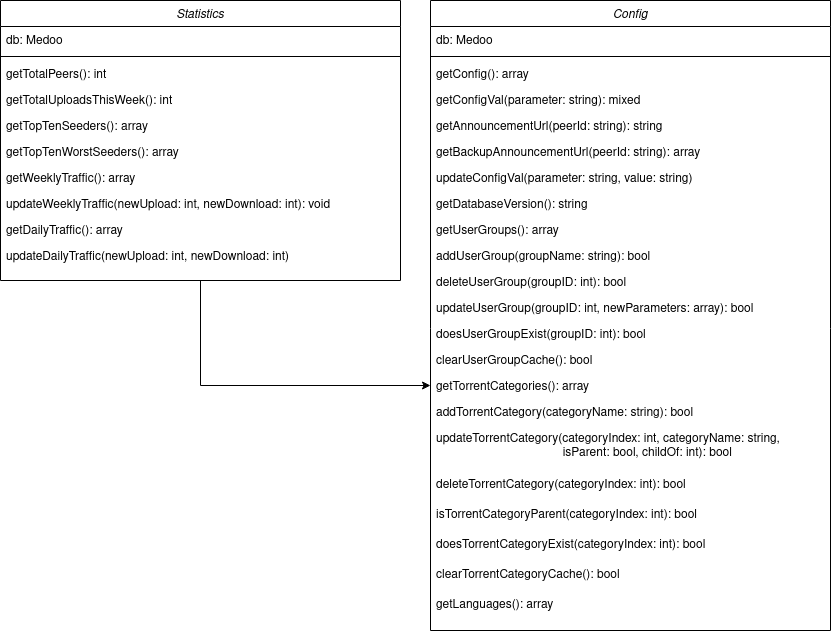

The diagram above was exported from draw.io. Its source (the exported page's mxGraphModel, read from the mxfile embedded in the PNG):
<mxGraphModel dx="1120" dy="488" grid="1" gridSize="10" guides="1" tooltips="1" connect="1" arrows="1" fold="1" page="1" pageScale="1" pageWidth="827" pageHeight="1169" math="0" shadow="0">
  <root>
    <mxCell id="WIyWlLk6GJQsqaUBKTNV-0" />
    <mxCell id="WIyWlLk6GJQsqaUBKTNV-1" parent="WIyWlLk6GJQsqaUBKTNV-0" />
    <mxCell id="mgmrJAIhjQYuaZr03HoU-44" style="edgeStyle=orthogonalEdgeStyle;rounded=0;orthogonalLoop=1;jettySize=auto;html=1;exitX=0.5;exitY=1;exitDx=0;exitDy=0;entryX=0;entryY=0.5;entryDx=0;entryDy=0;" edge="1" parent="WIyWlLk6GJQsqaUBKTNV-1" source="zkfFHV4jXpPFQw0GAbJ--0" target="mgmrJAIhjQYuaZr03HoU-35">
      <mxGeometry relative="1" as="geometry" />
    </mxCell>
    <mxCell id="zkfFHV4jXpPFQw0GAbJ--0" value="Statistics" style="swimlane;fontStyle=2;align=center;verticalAlign=top;childLayout=stackLayout;horizontal=1;startSize=26;horizontalStack=0;resizeParent=1;resizeLast=0;collapsible=1;marginBottom=0;rounded=0;shadow=0;strokeWidth=1;" parent="WIyWlLk6GJQsqaUBKTNV-1" vertex="1">
      <mxGeometry x="40" y="120" width="400" height="280" as="geometry">
        <mxRectangle x="230" y="140" width="160" height="26" as="alternateBounds" />
      </mxGeometry>
    </mxCell>
    <mxCell id="zkfFHV4jXpPFQw0GAbJ--1" value="db: Medoo" style="text;align=left;verticalAlign=top;spacingLeft=4;spacingRight=4;overflow=hidden;rotatable=0;points=[[0,0.5],[1,0.5]];portConstraint=eastwest;" parent="zkfFHV4jXpPFQw0GAbJ--0" vertex="1">
      <mxGeometry y="26" width="400" height="26" as="geometry" />
    </mxCell>
    <mxCell id="zkfFHV4jXpPFQw0GAbJ--4" value="" style="line;html=1;strokeWidth=1;align=left;verticalAlign=middle;spacingTop=-1;spacingLeft=3;spacingRight=3;rotatable=0;labelPosition=right;points=[];portConstraint=eastwest;" parent="zkfFHV4jXpPFQw0GAbJ--0" vertex="1">
      <mxGeometry y="52" width="400" height="8" as="geometry" />
    </mxCell>
    <mxCell id="zkfFHV4jXpPFQw0GAbJ--5" value="getTotalPeers(): int" style="text;align=left;verticalAlign=top;spacingLeft=4;spacingRight=4;overflow=hidden;rotatable=0;points=[[0,0.5],[1,0.5]];portConstraint=eastwest;" parent="zkfFHV4jXpPFQw0GAbJ--0" vertex="1">
      <mxGeometry y="60" width="400" height="26" as="geometry" />
    </mxCell>
    <mxCell id="mgmrJAIhjQYuaZr03HoU-0" value="getTotalUploadsThisWeek(): int" style="text;align=left;verticalAlign=top;spacingLeft=4;spacingRight=4;overflow=hidden;rotatable=0;points=[[0,0.5],[1,0.5]];portConstraint=eastwest;" vertex="1" parent="zkfFHV4jXpPFQw0GAbJ--0">
      <mxGeometry y="86" width="400" height="26" as="geometry" />
    </mxCell>
    <mxCell id="mgmrJAIhjQYuaZr03HoU-2" value="getTopTenSeeders(): array" style="text;align=left;verticalAlign=top;spacingLeft=4;spacingRight=4;overflow=hidden;rotatable=0;points=[[0,0.5],[1,0.5]];portConstraint=eastwest;" vertex="1" parent="zkfFHV4jXpPFQw0GAbJ--0">
      <mxGeometry y="112" width="400" height="26" as="geometry" />
    </mxCell>
    <mxCell id="mgmrJAIhjQYuaZr03HoU-3" value="getTopTenWorstSeeders(): array" style="text;align=left;verticalAlign=top;spacingLeft=4;spacingRight=4;overflow=hidden;rotatable=0;points=[[0,0.5],[1,0.5]];portConstraint=eastwest;" vertex="1" parent="zkfFHV4jXpPFQw0GAbJ--0">
      <mxGeometry y="138" width="400" height="26" as="geometry" />
    </mxCell>
    <mxCell id="mgmrJAIhjQYuaZr03HoU-4" value="getWeeklyTraffic(): array" style="text;align=left;verticalAlign=top;spacingLeft=4;spacingRight=4;overflow=hidden;rotatable=0;points=[[0,0.5],[1,0.5]];portConstraint=eastwest;" vertex="1" parent="zkfFHV4jXpPFQw0GAbJ--0">
      <mxGeometry y="164" width="400" height="26" as="geometry" />
    </mxCell>
    <mxCell id="mgmrJAIhjQYuaZr03HoU-15" value="updateWeeklyTraffic(newUpload: int, newDownload: int): void" style="text;align=left;verticalAlign=top;spacingLeft=4;spacingRight=4;overflow=hidden;rotatable=0;points=[[0,0.5],[1,0.5]];portConstraint=eastwest;" vertex="1" parent="zkfFHV4jXpPFQw0GAbJ--0">
      <mxGeometry y="190" width="400" height="26" as="geometry" />
    </mxCell>
    <mxCell id="mgmrJAIhjQYuaZr03HoU-16" value="getDailyTraffic(): array" style="text;align=left;verticalAlign=top;spacingLeft=4;spacingRight=4;overflow=hidden;rotatable=0;points=[[0,0.5],[1,0.5]];portConstraint=eastwest;" vertex="1" parent="zkfFHV4jXpPFQw0GAbJ--0">
      <mxGeometry y="216" width="400" height="26" as="geometry" />
    </mxCell>
    <mxCell id="mgmrJAIhjQYuaZr03HoU-17" value="updateDailyTraffic(newUpload: int, newDownload: int)" style="text;align=left;verticalAlign=top;spacingLeft=4;spacingRight=4;overflow=hidden;rotatable=0;points=[[0,0.5],[1,0.5]];portConstraint=eastwest;" vertex="1" parent="zkfFHV4jXpPFQw0GAbJ--0">
      <mxGeometry y="242" width="400" height="26" as="geometry" />
    </mxCell>
    <mxCell id="mgmrJAIhjQYuaZr03HoU-18" value="Config" style="swimlane;fontStyle=2;align=center;verticalAlign=top;childLayout=stackLayout;horizontal=1;startSize=26;horizontalStack=0;resizeParent=1;resizeLast=0;collapsible=1;marginBottom=0;rounded=0;shadow=0;strokeWidth=1;" vertex="1" parent="WIyWlLk6GJQsqaUBKTNV-1">
      <mxGeometry x="470" y="120" width="400" height="630" as="geometry">
        <mxRectangle x="230" y="140" width="160" height="26" as="alternateBounds" />
      </mxGeometry>
    </mxCell>
    <mxCell id="mgmrJAIhjQYuaZr03HoU-19" value="db: Medoo" style="text;align=left;verticalAlign=top;spacingLeft=4;spacingRight=4;overflow=hidden;rotatable=0;points=[[0,0.5],[1,0.5]];portConstraint=eastwest;" vertex="1" parent="mgmrJAIhjQYuaZr03HoU-18">
      <mxGeometry y="26" width="400" height="26" as="geometry" />
    </mxCell>
    <mxCell id="mgmrJAIhjQYuaZr03HoU-20" value="" style="line;html=1;strokeWidth=1;align=left;verticalAlign=middle;spacingTop=-1;spacingLeft=3;spacingRight=3;rotatable=0;labelPosition=right;points=[];portConstraint=eastwest;" vertex="1" parent="mgmrJAIhjQYuaZr03HoU-18">
      <mxGeometry y="52" width="400" height="8" as="geometry" />
    </mxCell>
    <mxCell id="mgmrJAIhjQYuaZr03HoU-21" value="getConfig(): array" style="text;align=left;verticalAlign=top;spacingLeft=4;spacingRight=4;overflow=hidden;rotatable=0;points=[[0,0.5],[1,0.5]];portConstraint=eastwest;" vertex="1" parent="mgmrJAIhjQYuaZr03HoU-18">
      <mxGeometry y="60" width="400" height="26" as="geometry" />
    </mxCell>
    <mxCell id="mgmrJAIhjQYuaZr03HoU-22" value="getConfigVal(parameter: string): mixed" style="text;align=left;verticalAlign=top;spacingLeft=4;spacingRight=4;overflow=hidden;rotatable=0;points=[[0,0.5],[1,0.5]];portConstraint=eastwest;" vertex="1" parent="mgmrJAIhjQYuaZr03HoU-18">
      <mxGeometry y="86" width="400" height="26" as="geometry" />
    </mxCell>
    <mxCell id="mgmrJAIhjQYuaZr03HoU-23" value="getAnnouncementUrl(peerId: string): string" style="text;align=left;verticalAlign=top;spacingLeft=4;spacingRight=4;overflow=hidden;rotatable=0;points=[[0,0.5],[1,0.5]];portConstraint=eastwest;" vertex="1" parent="mgmrJAIhjQYuaZr03HoU-18">
      <mxGeometry y="112" width="400" height="26" as="geometry" />
    </mxCell>
    <mxCell id="mgmrJAIhjQYuaZr03HoU-24" value="getBackupAnnouncementUrl(peerId: string): array" style="text;align=left;verticalAlign=top;spacingLeft=4;spacingRight=4;overflow=hidden;rotatable=0;points=[[0,0.5],[1,0.5]];portConstraint=eastwest;" vertex="1" parent="mgmrJAIhjQYuaZr03HoU-18">
      <mxGeometry y="138" width="400" height="26" as="geometry" />
    </mxCell>
    <mxCell id="mgmrJAIhjQYuaZr03HoU-25" value="updateConfigVal(parameter: string, value: string)" style="text;align=left;verticalAlign=top;spacingLeft=4;spacingRight=4;overflow=hidden;rotatable=0;points=[[0,0.5],[1,0.5]];portConstraint=eastwest;" vertex="1" parent="mgmrJAIhjQYuaZr03HoU-18">
      <mxGeometry y="164" width="400" height="26" as="geometry" />
    </mxCell>
    <mxCell id="mgmrJAIhjQYuaZr03HoU-26" value="getDatabaseVersion(): string" style="text;align=left;verticalAlign=top;spacingLeft=4;spacingRight=4;overflow=hidden;rotatable=0;points=[[0,0.5],[1,0.5]];portConstraint=eastwest;" vertex="1" parent="mgmrJAIhjQYuaZr03HoU-18">
      <mxGeometry y="190" width="400" height="26" as="geometry" />
    </mxCell>
    <mxCell id="mgmrJAIhjQYuaZr03HoU-27" value="getUserGroups(): array" style="text;align=left;verticalAlign=top;spacingLeft=4;spacingRight=4;overflow=hidden;rotatable=0;points=[[0,0.5],[1,0.5]];portConstraint=eastwest;" vertex="1" parent="mgmrJAIhjQYuaZr03HoU-18">
      <mxGeometry y="216" width="400" height="26" as="geometry" />
    </mxCell>
    <mxCell id="mgmrJAIhjQYuaZr03HoU-28" value="addUserGroup(groupName: string): bool" style="text;align=left;verticalAlign=top;spacingLeft=4;spacingRight=4;overflow=hidden;rotatable=0;points=[[0,0.5],[1,0.5]];portConstraint=eastwest;" vertex="1" parent="mgmrJAIhjQYuaZr03HoU-18">
      <mxGeometry y="242" width="400" height="26" as="geometry" />
    </mxCell>
    <mxCell id="mgmrJAIhjQYuaZr03HoU-29" value="deleteUserGroup(groupID: int): bool" style="text;align=left;verticalAlign=top;spacingLeft=4;spacingRight=4;overflow=hidden;rotatable=0;points=[[0,0.5],[1,0.5]];portConstraint=eastwest;" vertex="1" parent="mgmrJAIhjQYuaZr03HoU-18">
      <mxGeometry y="268" width="400" height="26" as="geometry" />
    </mxCell>
    <mxCell id="mgmrJAIhjQYuaZr03HoU-30" value="updateUserGroup(groupID: int, newParameters: array): bool" style="text;align=left;verticalAlign=top;spacingLeft=4;spacingRight=4;overflow=hidden;rotatable=0;points=[[0,0.5],[1,0.5]];portConstraint=eastwest;" vertex="1" parent="mgmrJAIhjQYuaZr03HoU-18">
      <mxGeometry y="294" width="400" height="26" as="geometry" />
    </mxCell>
    <mxCell id="mgmrJAIhjQYuaZr03HoU-31" value="doesUserGroupExist(groupID: int): bool" style="text;align=left;verticalAlign=top;spacingLeft=4;spacingRight=4;overflow=hidden;rotatable=0;points=[[0,0.5],[1,0.5]];portConstraint=eastwest;" vertex="1" parent="mgmrJAIhjQYuaZr03HoU-18">
      <mxGeometry y="320" width="400" height="26" as="geometry" />
    </mxCell>
    <mxCell id="mgmrJAIhjQYuaZr03HoU-32" value="clearUserGroupCache(): bool" style="text;align=left;verticalAlign=top;spacingLeft=4;spacingRight=4;overflow=hidden;rotatable=0;points=[[0,0.5],[1,0.5]];portConstraint=eastwest;" vertex="1" parent="mgmrJAIhjQYuaZr03HoU-18">
      <mxGeometry y="346" width="400" height="26" as="geometry" />
    </mxCell>
    <mxCell id="mgmrJAIhjQYuaZr03HoU-35" value="getTorrentCategories(): array" style="text;align=left;verticalAlign=top;spacingLeft=4;spacingRight=4;overflow=hidden;rotatable=0;points=[[0,0.5],[1,0.5]];portConstraint=eastwest;" vertex="1" parent="mgmrJAIhjQYuaZr03HoU-18">
      <mxGeometry y="372" width="400" height="26" as="geometry" />
    </mxCell>
    <mxCell id="mgmrJAIhjQYuaZr03HoU-34" value="addTorrentCategory(categoryName: string): bool" style="text;align=left;verticalAlign=top;spacingLeft=4;spacingRight=4;overflow=hidden;rotatable=0;points=[[0,0.5],[1,0.5]];portConstraint=eastwest;" vertex="1" parent="mgmrJAIhjQYuaZr03HoU-18">
      <mxGeometry y="398" width="400" height="26" as="geometry" />
    </mxCell>
    <mxCell id="mgmrJAIhjQYuaZr03HoU-37" value="updateTorrentCategory(categoryIndex: int, categoryName: string,&#10;                                      isParent: bool, childOf: int): bool&#10;" style="text;align=left;verticalAlign=top;spacingLeft=4;spacingRight=4;overflow=hidden;rotatable=0;points=[[0,0.5],[1,0.5]];portConstraint=eastwest;" vertex="1" parent="mgmrJAIhjQYuaZr03HoU-18">
      <mxGeometry y="424" width="400" height="46" as="geometry" />
    </mxCell>
    <mxCell id="mgmrJAIhjQYuaZr03HoU-38" value="deleteTorrentCategory(categoryIndex: int): bool" style="text;align=left;verticalAlign=top;spacingLeft=4;spacingRight=4;overflow=hidden;rotatable=0;points=[[0,0.5],[1,0.5]];portConstraint=eastwest;" vertex="1" parent="mgmrJAIhjQYuaZr03HoU-18">
      <mxGeometry y="470" width="400" height="30" as="geometry" />
    </mxCell>
    <mxCell id="mgmrJAIhjQYuaZr03HoU-39" value="isTorrentCategoryParent(categoryIndex: int): bool" style="text;align=left;verticalAlign=top;spacingLeft=4;spacingRight=4;overflow=hidden;rotatable=0;points=[[0,0.5],[1,0.5]];portConstraint=eastwest;" vertex="1" parent="mgmrJAIhjQYuaZr03HoU-18">
      <mxGeometry y="500" width="400" height="30" as="geometry" />
    </mxCell>
    <mxCell id="mgmrJAIhjQYuaZr03HoU-40" value="doesTorrentCategoryExist(categoryIndex: int): bool" style="text;align=left;verticalAlign=top;spacingLeft=4;spacingRight=4;overflow=hidden;rotatable=0;points=[[0,0.5],[1,0.5]];portConstraint=eastwest;" vertex="1" parent="mgmrJAIhjQYuaZr03HoU-18">
      <mxGeometry y="530" width="400" height="30" as="geometry" />
    </mxCell>
    <mxCell id="mgmrJAIhjQYuaZr03HoU-41" value="clearTorrentCategoryCache(): bool" style="text;align=left;verticalAlign=top;spacingLeft=4;spacingRight=4;overflow=hidden;rotatable=0;points=[[0,0.5],[1,0.5]];portConstraint=eastwest;" vertex="1" parent="mgmrJAIhjQYuaZr03HoU-18">
      <mxGeometry y="560" width="400" height="30" as="geometry" />
    </mxCell>
    <mxCell id="mgmrJAIhjQYuaZr03HoU-42" value="getLanguages(): array" style="text;align=left;verticalAlign=top;spacingLeft=4;spacingRight=4;overflow=hidden;rotatable=0;points=[[0,0.5],[1,0.5]];portConstraint=eastwest;" vertex="1" parent="mgmrJAIhjQYuaZr03HoU-18">
      <mxGeometry y="590" width="400" height="30" as="geometry" />
    </mxCell>
  </root>
</mxGraphModel>